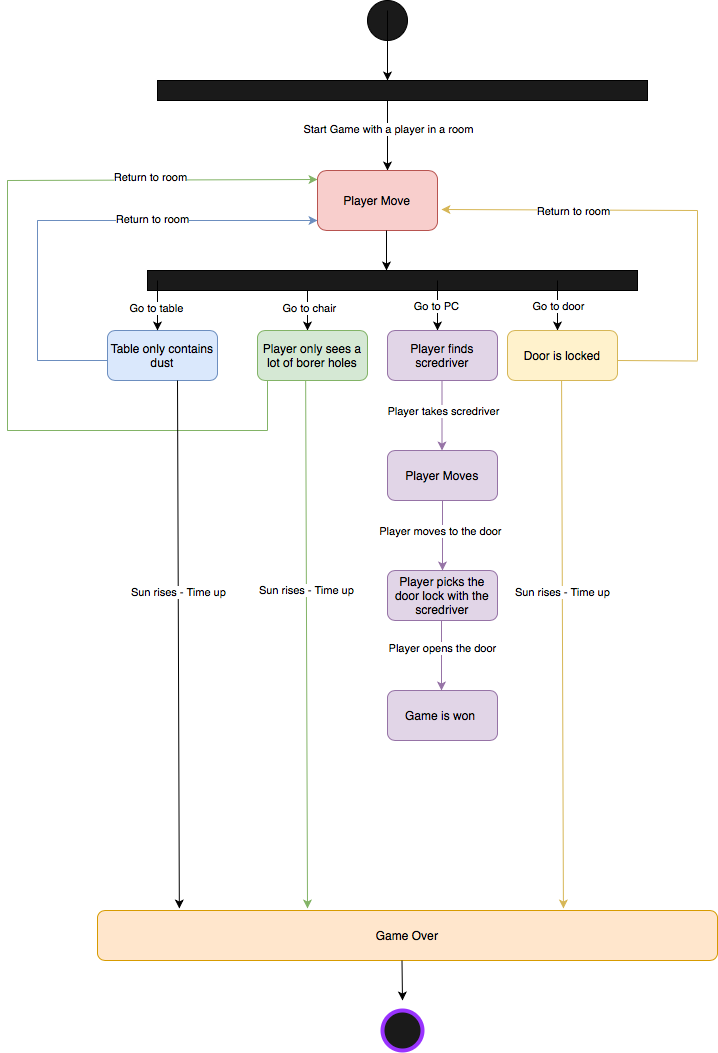

The diagram above was exported from draw.io. Its source (the exported page's mxGraphModel, read from the mxfile embedded in the PNG):
<mxGraphModel dx="946" dy="662" grid="1" gridSize="10" guides="1" tooltips="1" connect="1" arrows="1" fold="1" page="1" pageScale="1" pageWidth="850" pageHeight="1100" math="0" shadow="0">
  <root>
    <mxCell id="0" />
    <mxCell id="1" parent="0" />
    <mxCell id="a4KMvxhIVWQUeWZbcNCj-1" value="" style="ellipse;whiteSpace=wrap;html=1;aspect=fixed;fillColor=#1A1A1A;" parent="1" vertex="1">
      <mxGeometry x="380" y="30" width="40" height="40" as="geometry" />
    </mxCell>
    <mxCell id="a4KMvxhIVWQUeWZbcNCj-2" value="" style="endArrow=classic;html=1;" parent="1" edge="1">
      <mxGeometry width="50" height="50" relative="1" as="geometry">
        <mxPoint x="400" y="40" as="sourcePoint" />
        <mxPoint x="400" y="110" as="targetPoint" />
      </mxGeometry>
    </mxCell>
    <mxCell id="a4KMvxhIVWQUeWZbcNCj-4" value="" style="rounded=0;whiteSpace=wrap;html=1;fillColor=#1A1A1A;" parent="1" vertex="1">
      <mxGeometry x="170" y="110" width="490" height="20" as="geometry" />
    </mxCell>
    <mxCell id="a4KMvxhIVWQUeWZbcNCj-5" value="" style="endArrow=classic;html=1;" parent="1" edge="1">
      <mxGeometry width="50" height="50" relative="1" as="geometry">
        <mxPoint x="400" y="130" as="sourcePoint" />
        <mxPoint x="400" y="200" as="targetPoint" />
      </mxGeometry>
    </mxCell>
    <mxCell id="a4KMvxhIVWQUeWZbcNCj-80" value="Start Game with a player in a room" style="edgeLabel;html=1;align=center;verticalAlign=middle;resizable=0;points=[];" parent="a4KMvxhIVWQUeWZbcNCj-5" vertex="1" connectable="0">
      <mxGeometry x="-0.2" relative="1" as="geometry">
        <mxPoint as="offset" />
      </mxGeometry>
    </mxCell>
    <mxCell id="a4KMvxhIVWQUeWZbcNCj-7" value="Player Move" style="rounded=1;whiteSpace=wrap;html=1;fillColor=#f8cecc;strokeColor=#b85450;" parent="1" vertex="1">
      <mxGeometry x="330" y="200" width="120" height="60" as="geometry" />
    </mxCell>
    <mxCell id="a4KMvxhIVWQUeWZbcNCj-8" value="" style="endArrow=classic;html=1;" parent="1" edge="1">
      <mxGeometry width="50" height="50" relative="1" as="geometry">
        <mxPoint x="399" y="260" as="sourcePoint" />
        <mxPoint x="399" y="300" as="targetPoint" />
      </mxGeometry>
    </mxCell>
    <mxCell id="a4KMvxhIVWQUeWZbcNCj-10" value="Table only contains dust" style="rounded=1;whiteSpace=wrap;html=1;fillColor=#dae8fc;strokeColor=#6c8ebf;" parent="1" vertex="1">
      <mxGeometry x="120" y="360" width="110" height="50" as="geometry" />
    </mxCell>
    <mxCell id="a4KMvxhIVWQUeWZbcNCj-11" value="" style="rounded=0;whiteSpace=wrap;html=1;fillColor=#1A1A1A;" parent="1" vertex="1">
      <mxGeometry x="160" y="300" width="490" height="20" as="geometry" />
    </mxCell>
    <mxCell id="a4KMvxhIVWQUeWZbcNCj-12" value="" style="endArrow=classic;html=1;" parent="1" edge="1">
      <mxGeometry width="50" height="50" relative="1" as="geometry">
        <mxPoint x="170" y="310" as="sourcePoint" />
        <mxPoint x="170" y="360" as="targetPoint" />
      </mxGeometry>
    </mxCell>
    <mxCell id="a4KMvxhIVWQUeWZbcNCj-72" value="Go to table" style="edgeLabel;html=1;align=center;verticalAlign=middle;resizable=0;points=[];" parent="a4KMvxhIVWQUeWZbcNCj-12" vertex="1" connectable="0">
      <mxGeometry x="0.08" y="-2" relative="1" as="geometry">
        <mxPoint as="offset" />
      </mxGeometry>
    </mxCell>
    <mxCell id="a4KMvxhIVWQUeWZbcNCj-13" value="" style="endArrow=classic;html=1;fillColor=#dae8fc;strokeColor=#6c8ebf;" parent="1" edge="1">
      <mxGeometry width="50" height="50" relative="1" as="geometry">
        <mxPoint x="50" y="250" as="sourcePoint" />
        <mxPoint x="330" y="250" as="targetPoint" />
      </mxGeometry>
    </mxCell>
    <mxCell id="a4KMvxhIVWQUeWZbcNCj-77" value="Return to room" style="edgeLabel;html=1;align=center;verticalAlign=middle;resizable=0;points=[];" parent="a4KMvxhIVWQUeWZbcNCj-13" vertex="1" connectable="0">
      <mxGeometry x="-0.1857" y="2" relative="1" as="geometry">
        <mxPoint as="offset" />
      </mxGeometry>
    </mxCell>
    <mxCell id="a4KMvxhIVWQUeWZbcNCj-14" value="" style="endArrow=none;html=1;fillColor=#dae8fc;strokeColor=#6c8ebf;" parent="1" edge="1">
      <mxGeometry width="50" height="50" relative="1" as="geometry">
        <mxPoint x="50" y="250" as="sourcePoint" />
        <mxPoint x="50" y="390" as="targetPoint" />
      </mxGeometry>
    </mxCell>
    <mxCell id="a4KMvxhIVWQUeWZbcNCj-15" value="" style="endArrow=none;html=1;fillColor=#dae8fc;strokeColor=#6c8ebf;" parent="1" edge="1">
      <mxGeometry width="50" height="50" relative="1" as="geometry">
        <mxPoint x="50" y="390" as="sourcePoint" />
        <mxPoint x="120" y="390" as="targetPoint" />
      </mxGeometry>
    </mxCell>
    <mxCell id="a4KMvxhIVWQUeWZbcNCj-17" value="" style="endArrow=classic;html=1;" parent="1" edge="1">
      <mxGeometry width="50" height="50" relative="1" as="geometry">
        <mxPoint x="320" y="320" as="sourcePoint" />
        <mxPoint x="320" y="360" as="targetPoint" />
      </mxGeometry>
    </mxCell>
    <mxCell id="a4KMvxhIVWQUeWZbcNCj-73" value="Go to chair" style="edgeLabel;html=1;align=center;verticalAlign=middle;resizable=0;points=[];" parent="a4KMvxhIVWQUeWZbcNCj-17" vertex="1" connectable="0">
      <mxGeometry x="-0.15" y="1" relative="1" as="geometry">
        <mxPoint as="offset" />
      </mxGeometry>
    </mxCell>
    <mxCell id="a4KMvxhIVWQUeWZbcNCj-19" value="Player only sees a lot of borer holes" style="rounded=1;whiteSpace=wrap;html=1;fillColor=#d5e8d4;strokeColor=#82b366;" parent="1" vertex="1">
      <mxGeometry x="270" y="360" width="110" height="50" as="geometry" />
    </mxCell>
    <mxCell id="a4KMvxhIVWQUeWZbcNCj-20" value="" style="endArrow=none;html=1;fillColor=#d5e8d4;strokeColor=#82b366;" parent="1" edge="1">
      <mxGeometry width="50" height="50" relative="1" as="geometry">
        <mxPoint x="20" y="460" as="sourcePoint" />
        <mxPoint x="280" y="460" as="targetPoint" />
      </mxGeometry>
    </mxCell>
    <mxCell id="a4KMvxhIVWQUeWZbcNCj-21" value="" style="endArrow=none;html=1;fillColor=#d5e8d4;strokeColor=#82b366;" parent="1" edge="1">
      <mxGeometry width="50" height="50" relative="1" as="geometry">
        <mxPoint x="20" y="210" as="sourcePoint" />
        <mxPoint x="20" y="460" as="targetPoint" />
      </mxGeometry>
    </mxCell>
    <mxCell id="a4KMvxhIVWQUeWZbcNCj-23" value="" style="endArrow=classic;html=1;fillColor=#d5e8d4;strokeColor=#82b366;" parent="1" edge="1">
      <mxGeometry width="50" height="50" relative="1" as="geometry">
        <mxPoint x="20" y="210" as="sourcePoint" />
        <mxPoint x="330" y="209" as="targetPoint" />
      </mxGeometry>
    </mxCell>
    <mxCell id="a4KMvxhIVWQUeWZbcNCj-78" value="Return to room" style="edgeLabel;html=1;align=center;verticalAlign=middle;resizable=0;points=[];" parent="a4KMvxhIVWQUeWZbcNCj-23" vertex="1" connectable="0">
      <mxGeometry x="-0.0774" y="3" relative="1" as="geometry">
        <mxPoint as="offset" />
      </mxGeometry>
    </mxCell>
    <mxCell id="a4KMvxhIVWQUeWZbcNCj-25" value="" style="endArrow=none;html=1;fillColor=#d5e8d4;strokeColor=#82b366;" parent="1" edge="1">
      <mxGeometry width="50" height="50" relative="1" as="geometry">
        <mxPoint x="280" y="460" as="sourcePoint" />
        <mxPoint x="280" y="410" as="targetPoint" />
      </mxGeometry>
    </mxCell>
    <mxCell id="a4KMvxhIVWQUeWZbcNCj-29" value="" style="endArrow=classic;html=1;" parent="1" edge="1">
      <mxGeometry width="50" height="50" relative="1" as="geometry">
        <mxPoint x="450" y="310" as="sourcePoint" />
        <mxPoint x="450" y="360" as="targetPoint" />
      </mxGeometry>
    </mxCell>
    <mxCell id="a4KMvxhIVWQUeWZbcNCj-75" value="Go to PC" style="edgeLabel;html=1;align=center;verticalAlign=middle;resizable=0;points=[];" parent="a4KMvxhIVWQUeWZbcNCj-29" vertex="1" connectable="0">
      <mxGeometry y="-2" relative="1" as="geometry">
        <mxPoint as="offset" />
      </mxGeometry>
    </mxCell>
    <mxCell id="a4KMvxhIVWQUeWZbcNCj-30" value="" style="endArrow=classic;html=1;" parent="1" edge="1">
      <mxGeometry width="50" height="50" relative="1" as="geometry">
        <mxPoint x="570" y="310" as="sourcePoint" />
        <mxPoint x="570" y="360" as="targetPoint" />
      </mxGeometry>
    </mxCell>
    <mxCell id="a4KMvxhIVWQUeWZbcNCj-76" value="Go to door" style="edgeLabel;html=1;align=center;verticalAlign=middle;resizable=0;points=[];" parent="a4KMvxhIVWQUeWZbcNCj-30" vertex="1" connectable="0">
      <mxGeometry relative="1" as="geometry">
        <mxPoint as="offset" />
      </mxGeometry>
    </mxCell>
    <mxCell id="a4KMvxhIVWQUeWZbcNCj-31" value="Door is locked" style="rounded=1;whiteSpace=wrap;html=1;fillColor=#fff2cc;strokeColor=#d6b656;" parent="1" vertex="1">
      <mxGeometry x="520" y="360" width="110" height="50" as="geometry" />
    </mxCell>
    <mxCell id="a4KMvxhIVWQUeWZbcNCj-34" value="" style="endArrow=none;html=1;fillColor=#fff2cc;strokeColor=#d6b656;" parent="1" edge="1">
      <mxGeometry width="50" height="50" relative="1" as="geometry">
        <mxPoint x="630" y="390" as="sourcePoint" />
        <mxPoint x="710" y="390.5" as="targetPoint" />
      </mxGeometry>
    </mxCell>
    <mxCell id="a4KMvxhIVWQUeWZbcNCj-35" value="" style="endArrow=none;html=1;fillColor=#fff2cc;strokeColor=#d6b656;" parent="1" edge="1">
      <mxGeometry width="50" height="50" relative="1" as="geometry">
        <mxPoint x="710" y="240" as="sourcePoint" />
        <mxPoint x="710" y="390" as="targetPoint" />
      </mxGeometry>
    </mxCell>
    <mxCell id="a4KMvxhIVWQUeWZbcNCj-36" value="" style="endArrow=classic;html=1;entryX=1.033;entryY=0.65;entryDx=0;entryDy=0;entryPerimeter=0;fillColor=#fff2cc;strokeColor=#d6b656;" parent="1" target="a4KMvxhIVWQUeWZbcNCj-7" edge="1">
      <mxGeometry width="50" height="50" relative="1" as="geometry">
        <mxPoint x="710" y="240" as="sourcePoint" />
        <mxPoint x="480" y="240" as="targetPoint" />
      </mxGeometry>
    </mxCell>
    <mxCell id="a4KMvxhIVWQUeWZbcNCj-79" value="Return to room" style="edgeLabel;html=1;align=center;verticalAlign=middle;resizable=0;points=[];" parent="a4KMvxhIVWQUeWZbcNCj-36" vertex="1" connectable="0">
      <mxGeometry x="-0.0314" y="1" relative="1" as="geometry">
        <mxPoint as="offset" />
      </mxGeometry>
    </mxCell>
    <mxCell id="a4KMvxhIVWQUeWZbcNCj-38" value="Player finds scredriver" style="rounded=1;whiteSpace=wrap;html=1;fillColor=#e1d5e7;strokeColor=#9673a6;" parent="1" vertex="1">
      <mxGeometry x="400" y="360" width="110" height="50" as="geometry" />
    </mxCell>
    <mxCell id="a4KMvxhIVWQUeWZbcNCj-39" value="Player Moves" style="rounded=1;whiteSpace=wrap;html=1;fillColor=#e1d5e7;strokeColor=#9673a6;" parent="1" vertex="1">
      <mxGeometry x="400" y="480" width="110" height="50" as="geometry" />
    </mxCell>
    <mxCell id="a4KMvxhIVWQUeWZbcNCj-43" value="" style="endArrow=classic;html=1;fillColor=#e1d5e7;strokeColor=#9673a6;" parent="1" edge="1">
      <mxGeometry width="50" height="50" relative="1" as="geometry">
        <mxPoint x="454.5" y="410" as="sourcePoint" />
        <mxPoint x="454.5" y="480" as="targetPoint" />
      </mxGeometry>
    </mxCell>
    <mxCell id="a4KMvxhIVWQUeWZbcNCj-71" value="Player takes scredriver" style="edgeLabel;html=1;align=center;verticalAlign=middle;resizable=0;points=[];" parent="a4KMvxhIVWQUeWZbcNCj-43" vertex="1" connectable="0">
      <mxGeometry x="-0.1429" y="1" relative="1" as="geometry">
        <mxPoint as="offset" />
      </mxGeometry>
    </mxCell>
    <mxCell id="a4KMvxhIVWQUeWZbcNCj-47" value="" style="endArrow=classic;html=1;fillColor=#e1d5e7;strokeColor=#9673a6;" parent="1" edge="1">
      <mxGeometry width="50" height="50" relative="1" as="geometry">
        <mxPoint x="455" y="530" as="sourcePoint" />
        <mxPoint x="455" y="600" as="targetPoint" />
      </mxGeometry>
    </mxCell>
    <mxCell id="a4KMvxhIVWQUeWZbcNCj-70" value="Player moves to the door" style="edgeLabel;html=1;align=center;verticalAlign=middle;resizable=0;points=[];" parent="a4KMvxhIVWQUeWZbcNCj-47" vertex="1" connectable="0">
      <mxGeometry x="-0.1429" y="-3" relative="1" as="geometry">
        <mxPoint as="offset" />
      </mxGeometry>
    </mxCell>
    <mxCell id="a4KMvxhIVWQUeWZbcNCj-50" value="Player picks the door lock with the scredriver" style="rounded=1;whiteSpace=wrap;html=1;fillColor=#e1d5e7;strokeColor=#9673a6;" parent="1" vertex="1">
      <mxGeometry x="400" y="600" width="110" height="50" as="geometry" />
    </mxCell>
    <mxCell id="a4KMvxhIVWQUeWZbcNCj-51" value="" style="endArrow=classic;html=1;fillColor=#e1d5e7;strokeColor=#9673a6;" parent="1" edge="1">
      <mxGeometry width="50" height="50" relative="1" as="geometry">
        <mxPoint x="454" y="650" as="sourcePoint" />
        <mxPoint x="454" y="720" as="targetPoint" />
      </mxGeometry>
    </mxCell>
    <mxCell id="a4KMvxhIVWQUeWZbcNCj-69" value="Player opens the door" style="edgeLabel;html=1;align=center;verticalAlign=middle;resizable=0;points=[];" parent="a4KMvxhIVWQUeWZbcNCj-51" vertex="1" connectable="0">
      <mxGeometry x="-0.2286" relative="1" as="geometry">
        <mxPoint as="offset" />
      </mxGeometry>
    </mxCell>
    <mxCell id="a4KMvxhIVWQUeWZbcNCj-52" value="Game is won&amp;nbsp;" style="rounded=1;whiteSpace=wrap;html=1;fillColor=#e1d5e7;strokeColor=#9673a6;" parent="1" vertex="1">
      <mxGeometry x="400" y="720" width="110" height="50" as="geometry" />
    </mxCell>
    <mxCell id="a4KMvxhIVWQUeWZbcNCj-58" value="Game Over" style="rounded=1;whiteSpace=wrap;html=1;fillColor=#ffe6cc;strokeColor=#d79b00;" parent="1" vertex="1">
      <mxGeometry x="110" y="940" width="620" height="50" as="geometry" />
    </mxCell>
    <mxCell id="a4KMvxhIVWQUeWZbcNCj-61" value="" style="endArrow=classic;html=1;entryX=0.132;entryY=-0.04;entryDx=0;entryDy=0;entryPerimeter=0;" parent="1" target="a4KMvxhIVWQUeWZbcNCj-58" edge="1">
      <mxGeometry width="50" height="50" relative="1" as="geometry">
        <mxPoint x="190" y="410" as="sourcePoint" />
        <mxPoint x="190" y="520" as="targetPoint" />
      </mxGeometry>
    </mxCell>
    <mxCell id="a4KMvxhIVWQUeWZbcNCj-64" value="Sun rises - Time up" style="edgeLabel;html=1;align=center;verticalAlign=middle;resizable=0;points=[];" parent="a4KMvxhIVWQUeWZbcNCj-61" vertex="1" connectable="0">
      <mxGeometry x="-0.197" relative="1" as="geometry">
        <mxPoint as="offset" />
      </mxGeometry>
    </mxCell>
    <mxCell id="a4KMvxhIVWQUeWZbcNCj-62" value="" style="endArrow=classic;html=1;entryX=0.132;entryY=-0.04;entryDx=0;entryDy=0;entryPerimeter=0;fillColor=#fff2cc;strokeColor=#d6b656;" parent="1" edge="1">
      <mxGeometry width="50" height="50" relative="1" as="geometry">
        <mxPoint x="574.0799999999999" y="410" as="sourcePoint" />
        <mxPoint x="575.9199999999998" y="938" as="targetPoint" />
      </mxGeometry>
    </mxCell>
    <mxCell id="a4KMvxhIVWQUeWZbcNCj-68" value="Sun rises - Time up" style="edgeLabel;html=1;align=center;verticalAlign=middle;resizable=0;points=[];" parent="a4KMvxhIVWQUeWZbcNCj-62" vertex="1" connectable="0">
      <mxGeometry x="-0.197" relative="1" as="geometry">
        <mxPoint as="offset" />
      </mxGeometry>
    </mxCell>
    <mxCell id="a4KMvxhIVWQUeWZbcNCj-63" value="" style="endArrow=classic;html=1;entryX=0.132;entryY=-0.04;entryDx=0;entryDy=0;entryPerimeter=0;fillColor=#d5e8d4;strokeColor=#82b366;" parent="1" edge="1">
      <mxGeometry width="50" height="50" relative="1" as="geometry">
        <mxPoint x="318.15999999999997" y="410" as="sourcePoint" />
        <mxPoint x="319.9999999999999" y="938" as="targetPoint" />
      </mxGeometry>
    </mxCell>
    <mxCell id="a4KMvxhIVWQUeWZbcNCj-67" value="Sun rises - Time up" style="edgeLabel;html=1;align=center;verticalAlign=middle;resizable=0;points=[];" parent="a4KMvxhIVWQUeWZbcNCj-63" vertex="1" connectable="0">
      <mxGeometry x="-0.2045" relative="1" as="geometry">
        <mxPoint as="offset" />
      </mxGeometry>
    </mxCell>
    <mxCell id="a4KMvxhIVWQUeWZbcNCj-81" value="" style="endArrow=classic;html=1;" parent="1" edge="1">
      <mxGeometry width="50" height="50" relative="1" as="geometry">
        <mxPoint x="414.5" y="990" as="sourcePoint" />
        <mxPoint x="415" y="1030" as="targetPoint" />
      </mxGeometry>
    </mxCell>
    <mxCell id="a4KMvxhIVWQUeWZbcNCj-82" value="" style="ellipse;whiteSpace=wrap;html=1;aspect=fixed;fillColor=#1A1A1A;gradientDirection=north;strokeWidth=4;strokeColor=#9933FF;" parent="1" vertex="1">
      <mxGeometry x="395" y="1040" width="40" height="40" as="geometry" />
    </mxCell>
  </root>
</mxGraphModel>